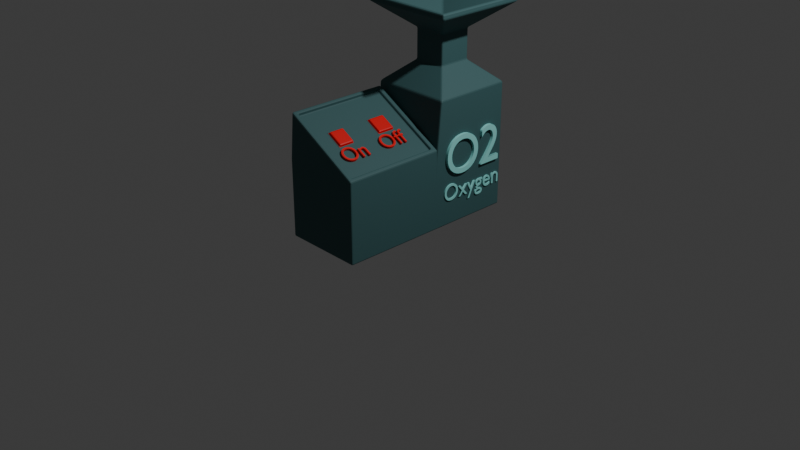 # Source: oxygen_generator.blend  (saved by Blender 4.2.66; exported with 4.5.12 LTS)
import bpy
from mathutils import Matrix  # noqa: F401  (used for matrix-valued properties, if any)

bpy.ops.wm.read_factory_settings(use_empty=True)
scene = bpy.context.scene
scene.name = 'Scene'

# ---- collections
col_collection = bpy.data.collections.new('Collection'); scene.collection.children.link(col_collection)

# ---- materials (node trees are filled in below, after node groups)
mat_material_001 = bpy.data.materials.new('Material.001')
mat_material_003 = bpy.data.materials.new('Material.003')
mat_material_004 = bpy.data.materials.new('Material.004')

# ---- material node trees
mat_material_001.use_nodes = True; mat_material_001.node_tree.nodes.clear()
_N = mat_material_001.node_tree.nodes; _L = mat_material_001.node_tree.links
n0 = _N.new('ShaderNodeBsdfPrincipled'); n0.name = 'Principled BSDF'; n0.location = (10, 300)
n0.inputs[0].default_value = (0.04098, 0.118, 0.1235, 1.0)
n0.inputs[2].default_value = 0.7124
n1 = _N.new('ShaderNodeOutputMaterial'); n1.name = 'Material Output'; n1.location = (300, 300)
_L.new(n0.outputs[0], n1.inputs[0])
n1.is_active_output = True
mat_material_003.use_nodes = True; mat_material_003.node_tree.nodes.clear()
_N = mat_material_003.node_tree.nodes; _L = mat_material_003.node_tree.links
n0 = _N.new('ShaderNodeBsdfPrincipled'); n0.name = 'Principled BSDF'; n0.location = (10, 300)
n0.inputs[0].default_value = (0.8001, 0.0, 0.002391, 1.0)
n1 = _N.new('ShaderNodeOutputMaterial'); n1.name = 'Material Output'; n1.location = (300, 300)
_L.new(n0.outputs[0], n1.inputs[0])
n1.is_active_output = True
mat_material_004.use_nodes = True; mat_material_004.node_tree.nodes.clear()
_N = mat_material_004.node_tree.nodes; _L = mat_material_004.node_tree.links
n0 = _N.new('ShaderNodeBsdfPrincipled'); n0.name = 'Principled BSDF'; n0.location = (10, 300)
n0.inputs[0].default_value = (0.303, 0.8001, 0.7614, 1.0)
n1 = _N.new('ShaderNodeOutputMaterial'); n1.name = 'Material Output'; n1.location = (300, 300)
_L.new(n0.outputs[0], n1.inputs[0])
n1.is_active_output = True

# ---- world
world_world = bpy.data.worlds.new('World'); scene.world = world_world
world_world.use_nodes = True; world_world.node_tree.nodes.clear()
_N = world_world.node_tree.nodes; _L = world_world.node_tree.links
n0 = _N.new('ShaderNodeOutputWorld'); n0.name = 'World Output'; n0.location = (300, 300)
n1 = _N.new('ShaderNodeBackground'); n1.name = 'Background'; n1.location = (10, 300)
n1.inputs[0].default_value = (0.05088, 0.05088, 0.05088, 1.0)
_L.new(n1.outputs[0], n0.inputs[0])
n0.is_active_output = True
world_world.color = (0.05088, 0.05088, 0.05088)
world_world.sun_shadow_jitter_overblur = 0.0

# ---- cameras
cam_camera = bpy.data.cameras.new('Camera')
cam_camera.clip_end = 100.0
cam_camera.ortho_scale = 7.314

# ---- lights
light_light = bpy.data.lights.new('Light', 'POINT')
light_light.energy = 1000.0
light_light.shadow_soft_size = 0.1

# ---- meshes
me_cube_001 = bpy.data.meshes.new('Cube.001')
me_cube_001.from_pydata([(-1.0, 0.06697, -0.003604), (-1.0, 0.06697, 3.104), (-1.0, 2.067, -0.003604), (-1.0, 2.067, 3.104), (1.0, 0.06697, -0.003604), (1.0, 0.06697, 3.104), (1.0, 2.067, -0.003604), (1.0, 2.067, 3.104), (-0.4105, 0.6565, 3.624), (-0.4105, 1.477, 3.624), (0.4105, 1.477, 3.624), (0.4105, 0.6565, 3.624), (-0.4105, 0.6565, 4.371), (-0.4105, 1.477, 4.371), (0.4105, 1.477, 4.371), (0.4105, 0.6565, 4.371), (-1.187, -0.1204, 4.987), (-1.187, 2.254, 4.987), (1.187, 2.254, 4.987), (1.187, -0.1204, 4.987), (-1.187, -0.1204, 5.117), (-1.187, 2.254, 5.117), (1.187, 2.254, 5.117), (1.187, -0.1204, 5.117), (-1.094, -0.02715, 5.117), (-1.094, 2.161, 5.117), (1.094, 2.161, 5.117), (1.094, -0.02715, 5.117), (-0.2003, 0.8667, 4.578), (-0.2003, 1.267, 4.578), (0.2003, 1.267, 4.578), (0.2003, 0.8667, 4.578), (-0.2003, 0.8667, 3.29), (-0.2003, 1.267, 3.29), (0.2003, 1.267, 3.29), (0.2003, 0.8667, 3.29), (-1.0, -2.617, -0.003604), (-1.0, -2.617, 1.911), (1.0, -2.617, 1.911), (1.0, -2.617, -0.003604), (-1.0, -0.04179, -0.003604), (-1.0, -0.04179, 1.911), (1.0, -0.04179, -0.003604), (1.0, -0.04179, 1.911), (1.0, -2.617, 1.979), (-0.896, -2.617, 3.035), (-0.896, -0.04179, 3.035), (1.0, -0.04179, 1.979), (0.9145, -2.501, 2.027), (-0.8101, -2.501, 2.987), (-0.8101, -0.1585, 2.987), (0.9145, -0.1585, 2.027), (0.8767, -2.501, 1.959), (-0.8479, -2.501, 2.92), (-0.8479, -0.1585, 2.92), (0.8767, -0.1585, 1.959), (-1.0, -2.231, -0.003604), (1.0, -2.231, -0.003604), (-1.0, -2.231, 1.911), (1.0, -2.231, 1.911), (-0.896, -2.231, 3.035), (1.0, -2.231, 1.979), (-0.8101, -2.149, 2.987), (0.9145, -2.149, 2.027), (-0.8479, -2.149, 2.92), (0.8767, -2.149, 1.959), (-1.0, -1.806, 1.911), (1.0, -1.806, 1.911), (-0.896, -1.806, 3.035), (1.0, -1.806, 1.979), (-0.8101, -1.763, 2.987), (0.9145, -1.763, 2.027), (-0.8479, -1.763, 2.92), (0.8767, -1.763, 1.959), (-1.0, -1.806, -0.003604), (1.0, -1.806, -0.003604), (-1.0, -0.977, 1.911), (1.0, -0.977, 1.911), (-0.896, -0.977, 3.035), (1.0, -0.977, 1.979), (-0.8101, -1.009, 2.987), (0.9145, -1.009, 2.027), (-0.8479, -1.009, 2.92), (0.8767, -1.009, 1.959), (-1.0, -0.977, -0.003604), (1.0, -0.977, -0.003604), (-1.0, -0.5094, 1.911), (1.0, -0.5094, 1.911), (-0.896, -0.5094, 3.035), (1.0, -0.5094, 1.979), (-0.8101, -0.5837, 2.987), (0.9145, -0.5837, 2.027), (-0.8479, -0.5837, 2.92), (0.8767, -0.5837, 1.959), (-1.0, -0.5094, -0.003604), (1.0, -0.5094, -0.003604), (-0.3047, 2.067, -0.003604), (-0.3047, 2.067, 3.104), (-0.3047, 0.06697, -0.003604), (-0.3047, 0.06697, 3.104), (-0.1251, 1.477, 3.624), (-0.1251, 0.6565, 3.624), (-0.1251, 1.477, 4.371), (-0.1251, 0.6565, 4.371), (-0.3618, 2.254, 4.987), (-0.3618, -0.1204, 4.987), (-0.3618, 2.254, 5.117), (-0.3618, -0.1204, 5.117), (-0.3333, 2.161, 5.117), (-0.3333, -0.02715, 5.117), (-0.06102, 1.267, 4.578), (-0.06102, 0.8667, 4.578), (-0.06102, 1.267, 3.29), (-0.06102, 0.8667, 3.29), (-0.3047, -2.617, -0.003604), (-0.3047, -2.617, 1.911), (-0.3047, -0.04179, 1.911), (-0.3047, -0.04179, -0.003604), (-0.2367, -2.617, 2.668), (-0.2367, -0.04179, 2.668), (-0.2105, -2.501, 2.653), (-0.2105, -0.1585, 2.653), (-0.2484, -2.501, 2.586), (-0.2484, -0.1585, 2.586), (-0.2484, -2.149, 2.586), (-0.3047, -2.231, -0.003604), (-0.3047, -1.806, -0.003604), (-0.2484, -1.763, 2.586), (-0.2484, -1.009, 2.586), (-0.3047, -0.977, -0.003604), (-0.3047, -0.5094, -0.003604), (-0.2484, -0.5837, 2.586), (0.1222, 2.067, 3.104), (0.1222, 0.06697, -0.003604), (0.05015, 1.477, 3.624), (0.05015, 1.477, 4.371), (0.1451, 2.254, 4.987), (0.1451, 2.254, 5.117), (0.1337, 2.161, 5.117), (0.02447, 1.267, 4.578), (0.02447, 1.267, 3.29), (0.1222, -2.617, -0.003604), (0.1222, -0.04179, 1.911), (0.168, -0.04179, 2.443), (0.1575, -0.1585, 2.448), (0.1197, -0.1585, 2.38), (0.1197, -2.149, 2.38), (0.1197, -1.763, 2.38), (0.1197, -1.009, 2.38), (0.1197, -0.5837, 2.38), (0.1222, 2.067, -0.003604), (0.1222, 0.06697, 3.104), (0.05015, 0.6565, 3.624), (0.05015, 0.6565, 4.371), (0.1451, -0.1204, 4.987), (0.1451, -0.1204, 5.117), (0.1337, -0.02715, 5.117), (0.02447, 0.8667, 4.578), (0.02447, 0.8667, 3.29), (0.1222, -2.617, 1.911), (0.1222, -0.04179, -0.003604), (0.168, -2.617, 2.443), (0.1575, -2.501, 2.448), (0.1197, -2.501, 2.38), (0.1222, -2.231, -0.003604), (0.1222, -1.806, -0.003604), (0.1222, -0.977, -0.003604), (0.1222, -0.5094, -0.003604), (-0.2167, -0.5837, 2.642), (-0.2167, -1.009, 2.642), (-0.2167, -1.763, 2.642), (-0.2167, -2.149, 2.642), (0.1513, -2.149, 2.437), (0.1513, -1.763, 2.437), (0.1513, -1.009, 2.437), (0.1513, -0.5837, 2.437)], [], [(0, 1, 3, 2), (150, 132, 7, 6), (6, 7, 5, 4), (58, 56, 36, 37), (150, 6, 4, 133), (5, 7, 10, 11), (9, 8, 12, 13), (3, 1, 8, 9), (151, 5, 11, 152), (97, 3, 9, 100), (153, 15, 19, 154), (152, 11, 15, 153), (100, 9, 13, 102), (11, 10, 14, 15), (19, 18, 22, 23), (102, 13, 17, 104), (15, 14, 18, 19), (13, 12, 16, 17), (155, 23, 27, 156), (17, 16, 20, 21), (154, 19, 23, 155), (104, 17, 21, 106), (108, 25, 29, 110), (106, 21, 25, 108), (23, 22, 26, 27), (21, 20, 24, 25), (31, 30, 34, 35), (27, 26, 30, 31), (25, 24, 28, 29), (156, 27, 31, 157), (112, 33, 32, 113), (29, 28, 32, 33), (157, 31, 35, 158), (110, 29, 33, 112), (114, 115, 37, 36), (164, 57, 39, 141), (87, 43, 47, 89), (57, 59, 38, 39), (4, 5, 43, 42), (99, 1, 41, 116), (133, 4, 42, 160), (1, 0, 40, 41), (161, 44, 48, 162), (58, 37, 45, 60), (159, 38, 44, 161), (116, 41, 46, 119), (121, 50, 54, 123), (119, 46, 50, 121), (60, 45, 49, 62), (89, 47, 51, 91), (124, 64, 53, 122), (62, 49, 53, 64), (91, 51, 55, 93), (162, 48, 52, 163), (48, 63, 65, 52), (70, 62, 64, 72), (127, 72, 64, 124), (44, 61, 63, 48), (68, 60, 62, 70), (66, 58, 60, 68), (75, 67, 59, 57), (38, 59, 61, 44), (165, 75, 57, 164), (66, 74, 56, 58), (76, 84, 74, 66), (166, 85, 75, 165), (85, 77, 67, 75), (76, 66, 68, 78), (78, 68, 70, 80), (128, 82, 72, 127), (80, 70, 72, 82), (63, 71, 73, 65), (61, 69, 71, 63), (59, 67, 69, 61), (90, 80, 82, 92), (131, 92, 82, 128), (88, 78, 80, 90), (86, 76, 78, 88), (95, 87, 77, 85), (167, 95, 85, 166), (86, 94, 84, 76), (71, 81, 83, 73), (69, 79, 81, 71), (67, 77, 79, 69), (41, 40, 94, 86), (160, 42, 95, 167), (42, 43, 87, 95), (41, 86, 88, 46), (46, 88, 90, 50), (123, 54, 92, 131), (50, 90, 92, 54), (81, 91, 93, 83), (79, 89, 91, 81), (77, 87, 89, 79), (145, 123, 131, 149), (40, 117, 130, 94), (94, 130, 129, 84), (128, 148, 174, 169), (148, 128, 127, 147), (84, 129, 126, 74), (74, 126, 125, 56), (131, 128, 169, 168), (49, 120, 122, 53), (146, 124, 122, 163), (143, 119, 121, 144), (144, 121, 123, 145), (142, 116, 119, 143), (37, 115, 118, 45), (45, 118, 120, 49), (0, 98, 117, 40), (151, 99, 116, 142), (56, 125, 114, 36), (141, 159, 115, 114), (139, 110, 112, 140), (28, 111, 113, 32), (140, 112, 113, 158), (24, 109, 111, 28), (137, 106, 108, 138), (138, 108, 110, 139), (136, 104, 106, 137), (16, 105, 107, 20), (20, 107, 109, 24), (135, 102, 104, 136), (134, 100, 102, 135), (8, 101, 103, 12), (12, 103, 105, 16), (132, 97, 100, 134), (1, 99, 101, 8), (2, 96, 98, 0), (2, 3, 97, 96), (7, 132, 134, 10), (10, 134, 135, 14), (14, 135, 136, 18), (18, 136, 137, 22), (26, 138, 139, 30), (22, 137, 138, 26), (34, 140, 158, 35), (30, 139, 140, 34), (39, 38, 159, 141), (5, 151, 142, 43), (43, 142, 143, 47), (51, 144, 145, 55), (47, 143, 144, 51), (65, 146, 163, 52), (73, 147, 146, 65), (83, 148, 147, 73), (93, 149, 148, 83), (55, 145, 149, 93), (117, 160, 167, 130), (130, 167, 166, 129), (129, 166, 165, 126), (126, 165, 164, 125), (120, 162, 163, 122), (115, 159, 161, 118), (118, 161, 162, 120), (98, 133, 160, 117), (125, 164, 141, 114), (111, 157, 158, 113), (109, 156, 157, 111), (105, 154, 155, 107), (107, 155, 156, 109), (101, 152, 153, 103), (103, 153, 154, 105), (99, 151, 152, 101), (96, 150, 133, 98), (96, 97, 132, 150), (175, 168, 169, 174), (173, 170, 171, 172), (124, 146, 172, 171), (148, 149, 175, 174), (146, 147, 173, 172), (149, 131, 168, 175), (127, 124, 171, 170), (147, 127, 170, 173)])
me_cube_001.polygons.foreach_set('material_index', [0, 0, 0, 0, 0, 0, 0, 0, 0, 0, 0, 0, 0, 0, 0, 0, 0, 0, 0, 0, 0, 0, 0, 0, 0, 0, 0, 0, 0, 0, 0, 0, 0, 0, 0, 0, 0, 0, 0, 0, 0, 0, 0, 0, 0, 0, 0, 0, 0, 0, 0, 0, 0, 0, 0, 0, 0, 0, 0, 0, 0, 0, 0, 0, 0, 0, 0, 0, 0, 0, 0, 0, 0, 0, 0, 0, 0, 0, 0, 0, 0, 0, 0, 0, 0, 0, 0, 0, 0, 0, 0, 0, 0, 0, 0, 0, 0, 1, 0, 0, 0, 1, 0, 0, 0, 0, 0, 0, 0, 0, 0, 0, 0, 0, 0, 0, 0, 0, 0, 0, 0, 0, 0, 0, 0, 0, 0, 0, 0, 0, 0, 0, 0, 0, 0, 0, 0, 0, 0, 0, 0, 0, 0, 0, 0, 0, 0, 0, 0, 0, 0, 0, 0, 0, 0, 0, 0, 0, 0, 0, 0, 0, 0, 0, 0, 0, 1, 1, 1, 1, 1, 1, 1, 1])
_uv = me_cube_001.uv_layers.new(name='UVMap')
_uv.uv.foreach_set('vector', [0.375, 0.0, 0.625, 0.0, 0.625, 0.25, 0.375, 0.25, 0.375, 0.3903, 0.625, 0.3903, 0.625, 0.5, 0.375, 0.5, 0.375, 0.5, 0.625, 0.5, 0.625, 0.75, 0.375, 0.75, 0.625, 0.0, 0.375, 0.0, 0.375, 0.0, 0.625, 0.0, 0.2653, 0.5, 0.375, 0.5, 0.375, 0.75, 0.2653, 0.75, 0.625, 0.75, 0.625, 0.5, 0.625, 0.5, 0.625, 0.75, 0.625, 0.25, 0.625, 0.0, 0.625, 0.0, 0.625, 0.25, 0.625, 0.25, 0.625, 0.0, 0.625, 0.0, 0.625, 0.25, 0.625, 0.8597, 0.625, 0.75, 0.625, 0.75, 0.625, 0.8597, 0.625, 0.3369, 0.625, 0.25, 0.625, 0.25, 0.625, 0.3369, 0.625, 0.8597, 0.625, 0.75, 0.625, 0.75, 0.625, 0.8597, 0.625, 0.8597, 0.625, 0.75, 0.625, 0.75, 0.625, 0.8597, 0.625, 0.3369, 0.625, 0.25, 0.625, 0.25, 0.625, 0.3369, 0.625, 0.75, 0.625, 0.5, 0.625, 0.5, 0.625, 0.75, 0.625, 0.75, 0.625, 0.5, 0.625, 0.5, 0.625, 0.75, 0.625, 0.3369, 0.625, 0.25, 0.625, 0.25, 0.625, 0.3369, 0.625, 0.75, 0.625, 0.5, 0.625, 0.5, 0.625, 0.75, 0.625, 0.25, 0.625, 0.0, 0.625, 0.0, 0.625, 0.25, 0.625, 0.8597, 0.625, 0.75, 0.625, 0.75, 0.625, 0.8597, 0.625, 0.25, 0.625, 0.0, 0.625, 0.0, 0.625, 0.25, 0.625, 0.8597, 0.625, 0.75, 0.625, 0.75, 0.625, 0.8597, 0.625, 0.3369, 0.625, 0.25, 0.625, 0.25, 0.625, 0.3369, 0.625, 0.3369, 0.625, 0.25, 0.625, 0.25, 0.625, 0.3369, 0.625, 0.3369, 0.625, 0.25, 0.625, 0.25, 0.625, 0.3369, 0.625, 0.75, 0.625, 0.5, 0.625, 0.5, 0.625, 0.75, 0.625, 0.25, 0.625, 0.0, 0.625, 0.0, 0.625, 0.25, 0.625, 0.75, 0.625, 0.5, 0.625, 0.5, 0.625, 0.75, 0.625, 0.75, 0.625, 0.5, 0.625, 0.5, 0.625, 0.75, 0.625, 0.25, 0.625, 0.0, 0.625, 0.0, 0.625, 0.25, 0.625, 0.8597, 0.625, 0.75, 0.625, 0.75, 0.625, 0.8597, 0.7881, 0.5, 0.875, 0.5, 0.875, 0.75, 0.7881, 0.75, 0.625, 0.25, 0.625, 0.0, 0.625, 0.0, 0.625, 0.25, 0.625, 0.8597, 0.625, 0.75, 0.625, 0.75, 0.625, 0.8597, 0.625, 0.3369, 0.625, 0.25, 0.625, 0.25, 0.625, 0.3369, 0.375, 0.9131, 0.625, 0.9131, 0.625, 1.0, 0.375, 1.0, 0.2653, 0.75, 0.375, 0.75, 0.375, 0.75, 0.2653, 0.75, 0.625, 0.75, 0.625, 0.75, 0.625, 0.75, 0.625, 0.75, 0.375, 0.75, 0.625, 0.75, 0.625, 0.75, 0.375, 0.75, 0.375, 0.75, 0.625, 0.75, 0.625, 0.75, 0.375, 0.75, 0.625, 0.9131, 0.625, 1.0, 0.625, 1.0, 0.625, 0.9131, 0.2653, 0.75, 0.375, 0.75, 0.375, 0.75, 0.2653, 0.75, 0.625, 0.0, 0.375, 0.0, 0.375, 0.0, 0.625, 0.0, 0.625, 0.8597, 0.625, 0.75, 0.625, 0.75, 0.625, 0.8597, 0.625, 0.0, 0.625, 0.0, 0.625, 0.0, 0.625, 0.0, 0.625, 0.8597, 0.625, 0.75, 0.625, 0.75, 0.625, 0.8597, 0.625, 0.9131, 0.625, 1.0, 0.625, 1.0, 0.625, 0.9131, 0.625, 0.9131, 0.625, 1.0, 0.625, 1.0, 0.625, 0.9131, 0.625, 0.9131, 0.625, 1.0, 0.625, 1.0, 0.625, 0.9131, 0.625, 0.0, 0.625, 0.0, 0.625, 0.0, 0.625, 0.0, 0.625, 0.75, 0.625, 0.75, 0.625, 0.75, 0.625, 0.75, 0.625, 0.9131, 0.625, 1.0, 0.625, 1.0, 0.625, 0.9131, 0.625, 0.0, 0.625, 0.0, 0.625, 0.0, 0.625, 0.0, 0.625, 0.75, 0.625, 0.75, 0.625, 0.75, 0.625, 0.75, 0.625, 0.8597, 0.625, 0.75, 0.625, 0.75, 0.625, 0.8597, 0.625, 0.75, 0.625, 0.75, 0.625, 0.75, 0.625, 0.75, 0.625, 0.0, 0.625, 0.0, 0.625, 0.0, 0.625, 0.0, 0.625, 0.9131, 0.625, 1.0, 0.625, 1.0, 0.625, 0.9131, 0.625, 0.75, 0.625, 0.75, 0.625, 0.75, 0.625, 0.75, 0.625, 0.0, 0.625, 0.0, 0.625, 0.0, 0.625, 0.0, 0.625, 0.0, 0.625, 0.0, 0.625, 0.0, 0.625, 0.0, 0.375, 0.75, 0.625, 0.75, 0.625, 0.75, 0.375, 0.75, 0.625, 0.75, 0.625, 0.75, 0.625, 0.75, 0.625, 0.75, 0.2653, 0.75, 0.375, 0.75, 0.375, 0.75, 0.2653, 0.75, 0.625, 0.0, 0.375, 0.0, 0.375, 0.0, 0.625, 0.0, 0.625, 0.0, 0.375, 0.0, 0.375, 0.0, 0.625, 0.0, 0.2653, 0.75, 0.375, 0.75, 0.375, 0.75, 0.2653, 0.75, 0.375, 0.75, 0.625, 0.75, 0.625, 0.75, 0.375, 0.75, 0.625, 0.0, 0.625, 0.0, 0.625, 0.0, 0.625, 0.0, 0.625, 0.0, 0.625, 0.0, 0.625, 0.0, 0.625, 0.0, 0.625, 0.9131, 0.625, 1.0, 0.625, 1.0, 0.625, 0.9131, 0.625, 0.0, 0.625, 0.0, 0.625, 0.0, 0.625, 0.0, 0.625, 0.75, 0.625, 0.75, 0.625, 0.75, 0.625, 0.75, 0.625, 0.75, 0.625, 0.75, 0.625, 0.75, 0.625, 0.75, 0.625, 0.75, 0.625, 0.75, 0.625, 0.75, 0.625, 0.75, 0.625, 0.0, 0.625, 0.0, 0.625, 0.0, 0.625, 0.0, 0.625, 0.9131, 0.625, 1.0, 0.625, 1.0, 0.625, 0.9131, 0.625, 0.0, 0.625, 0.0, 0.625, 0.0, 0.625, 0.0, 0.625, 0.0, 0.625, 0.0, 0.625, 0.0, 0.625, 0.0, 0.375, 0.75, 0.625, 0.75, 0.625, 0.75, 0.375, 0.75, 0.2653, 0.75, 0.375, 0.75, 0.375, 0.75, 0.2653, 0.75, 0.625, 0.0, 0.375, 0.0, 0.375, 0.0, 0.625, 0.0, 0.625, 0.75, 0.625, 0.75, 0.625, 0.75, 0.625, 0.75, 0.625, 0.75, 0.625, 0.75, 0.625, 0.75, 0.625, 0.75, 0.625, 0.75, 0.625, 0.75, 0.625, 0.75, 0.625, 0.75, 0.625, 0.0, 0.375, 0.0, 0.375, 0.0, 0.625, 0.0, 0.2653, 0.75, 0.375, 0.75, 0.375, 0.75, 0.2653, 0.75, 0.375, 0.75, 0.625, 0.75, 0.625, 0.75, 0.375, 0.75, 0.625, 0.0, 0.625, 0.0, 0.625, 0.0, 0.625, 0.0, 0.625, 0.0, 0.625, 0.0, 0.625, 0.0, 0.625, 0.0, 0.625, 0.9131, 0.625, 1.0, 0.625, 1.0, 0.625, 0.9131, 0.625, 0.0, 0.625, 0.0, 0.625, 0.0, 0.625, 0.0, 0.625, 0.75, 0.625, 0.75, 0.625, 0.75, 0.625, 0.75, 0.625, 0.75, 0.625, 0.75, 0.625, 0.75, 0.625, 0.75, 0.625, 0.75, 0.625, 0.75, 0.625, 0.75, 0.625, 0.75, 0.625, 0.8597, 0.625, 0.9131, 0.625, 0.9131, 0.625, 0.8597, 0.125, 0.75, 0.2119, 0.75, 0.2119, 0.75, 0.125, 0.75, 0.125, 0.75, 0.2119, 0.75, 0.2119, 0.75, 0.125, 0.75, 0.625, 0.9131, 0.625, 0.8597, 0.625, 0.8597, 0.625, 0.9131, 0.625, 0.8597, 0.625, 0.9131, 0.625, 0.9131, 0.625, 0.8597, 0.125, 0.75, 0.2119, 0.75, 0.2119, 0.75, 0.125, 0.75, 0.125, 0.75, 0.2119, 0.75, 0.2119, 0.75, 0.125, 0.75, 0.625, 0.9131, 0.625, 0.9131, 0.625, 0.9131, 0.625, 0.9131, 0.625, 1.0, 0.625, 0.9131, 0.625, 0.9131, 0.625, 1.0, 0.625, 0.8597, 0.625, 0.9131, 0.625, 0.9131, 0.625, 0.8597, 0.625, 0.8597, 0.625, 0.9131, 0.625, 0.9131, 0.625, 0.8597, 0.625, 0.8597, 0.625, 0.9131, 0.625, 0.9131, 0.625, 0.8597, 0.625, 0.8597, 0.625, 0.9131, 0.625, 0.9131, 0.625, 0.8597, 0.625, 1.0, 0.625, 0.9131, 0.625, 0.9131, 0.625, 1.0, 0.625, 1.0, 0.625, 0.9131, 0.625, 0.9131, 0.625, 1.0, 0.125, 0.75, 0.2119, 0.75, 0.2119, 0.75, 0.125, 0.75, 0.625, 0.8597, 0.625, 0.9131, 0.625, 0.9131, 0.625, 0.8597, 0.125, 0.75, 0.2119, 0.75, 0.2119, 0.75, 0.125, 0.75, 0.375, 0.8597, 0.625, 0.8597, 0.625, 0.9131, 0.375, 0.9131, 0.625, 0.3903, 0.625, 0.3369, 0.625, 0.3369, 0.625, 0.3903, 0.625, 1.0, 0.625, 0.9131, 0.625, 0.9131, 0.625, 1.0, 0.7347, 0.5, 0.7881, 0.5, 0.7881, 0.75, 0.7347, 0.75, 0.625, 1.0, 0.625, 0.9131, 0.625, 0.9131, 0.625, 1.0, 0.625, 0.3903, 0.625, 0.3369, 0.625, 0.3369, 0.625, 0.3903, 0.625, 0.3903, 0.625, 0.3369, 0.625, 0.3369, 0.625, 0.3903, 0.625, 0.3903, 0.625, 0.3369, 0.625, 0.3369, 0.625, 0.3903, 0.625, 1.0, 0.625, 0.9131, 0.625, 0.9131, 0.625, 1.0, 0.625, 1.0, 0.625, 0.9131, 0.625, 0.9131, 0.625, 1.0, 0.625, 0.3903, 0.625, 0.3369, 0.625, 0.3369, 0.625, 0.3903, 0.625, 0.3903, 0.625, 0.3369, 0.625, 0.3369, 0.625, 0.3903, 0.625, 1.0, 0.625, 0.9131, 0.625, 0.9131, 0.625, 1.0, 0.625, 1.0, 0.625, 0.9131, 0.625, 0.9131, 0.625, 1.0, 0.625, 0.3903, 0.625, 0.3369, 0.625, 0.3369, 0.625, 0.3903, 0.625, 1.0, 0.625, 0.9131, 0.625, 0.9131, 0.625, 1.0, 0.125, 0.5, 0.2119, 0.5, 0.2119, 0.75, 0.125, 0.75, 0.375, 0.25, 0.625, 0.25, 0.625, 0.3369, 0.375, 0.3369, 0.625, 0.5, 0.625, 0.3903, 0.625, 0.3903, 0.625, 0.5, 0.625, 0.5, 0.625, 0.3903, 0.625, 0.3903, 0.625, 0.5, 0.625, 0.5, 0.625, 0.3903, 0.625, 0.3903, 0.625, 0.5, 0.625, 0.5, 0.625, 0.3903, 0.625, 0.3903, 0.625, 0.5, 0.625, 0.5, 0.625, 0.3903, 0.625, 0.3903, 0.625, 0.5, 0.625, 0.5, 0.625, 0.3903, 0.625, 0.3903, 0.625, 0.5, 0.625, 0.5, 0.7347, 0.5, 0.7347, 0.75, 0.625, 0.75, 0.625, 0.5, 0.625, 0.3903, 0.625, 0.3903, 0.625, 0.5, 0.375, 0.75, 0.625, 0.75, 0.625, 0.8597, 0.375, 0.8597, 0.625, 0.75, 0.625, 0.8597, 0.625, 0.8597, 0.625, 0.75, 0.625, 0.75, 0.625, 0.8597, 0.625, 0.8597, 0.625, 0.75, 0.625, 0.75, 0.625, 0.8597, 0.625, 0.8597, 0.625, 0.75, 0.625, 0.75, 0.625, 0.8597, 0.625, 0.8597, 0.625, 0.75, 0.625, 0.75, 0.625, 0.8597, 0.625, 0.8597, 0.625, 0.75, 0.625, 0.75, 0.625, 0.8597, 0.625, 0.8597, 0.625, 0.75, 0.625, 0.75, 0.625, 0.8597, 0.625, 0.8597, 0.625, 0.75, 0.625, 0.75, 0.625, 0.8597, 0.625, 0.8597, 0.625, 0.75, 0.625, 0.75, 0.625, 0.8597, 0.625, 0.8597, 0.625, 0.75, 0.2119, 0.75, 0.2653, 0.75, 0.2653, 0.75, 0.2119, 0.75, 0.2119, 0.75, 0.2653, 0.75, 0.2653, 0.75, 0.2119, 0.75, 0.2119, 0.75, 0.2653, 0.75, 0.2653, 0.75, 0.2119, 0.75, 0.2119, 0.75, 0.2653, 0.75, 0.2653, 0.75, 0.2119, 0.75, 0.625, 0.9131, 0.625, 0.8597, 0.625, 0.8597, 0.625, 0.9131, 0.625, 0.9131, 0.625, 0.8597, 0.625, 0.8597, 0.625, 0.9131, 0.625, 0.9131, 0.625, 0.8597, 0.625, 0.8597, 0.625, 0.9131, 0.2119, 0.75, 0.2653, 0.75, 0.2653, 0.75, 0.2119, 0.75, 0.2119, 0.75, 0.2653, 0.75, 0.2653, 0.75, 0.2119, 0.75, 0.625, 0.9131, 0.625, 0.8597, 0.625, 0.8597, 0.625, 0.9131, 0.625, 0.9131, 0.625, 0.8597, 0.625, 0.8597, 0.625, 0.9131, 0.625, 0.9131, 0.625, 0.8597, 0.625, 0.8597, 0.625, 0.9131, 0.625, 0.9131, 0.625, 0.8597, 0.625, 0.8597, 0.625, 0.9131, 0.625, 0.9131, 0.625, 0.8597, 0.625, 0.8597, 0.625, 0.9131, 0.625, 0.9131, 0.625, 0.8597, 0.625, 0.8597, 0.625, 0.9131, 0.625, 0.9131, 0.625, 0.8597, 0.625, 0.8597, 0.625, 0.9131, 0.2119, 0.5, 0.2653, 0.5, 0.2653, 0.75, 0.2119, 0.75, 0.375, 0.3369, 0.625, 0.3369, 0.625, 0.3903, 0.375, 0.3903, 0.625, 0.8597, 0.625, 0.9131, 0.625, 0.9131, 0.625, 0.8597, 0.625, 0.8597, 0.625, 0.9131, 0.625, 0.9131, 0.625, 0.8597, 0.625, 0.9131, 0.625, 0.8597, 0.625, 0.8597, 0.625, 0.9131, 0.625, 0.8597, 0.625, 0.8597, 0.625, 0.8597, 0.625, 0.8597, 0.625, 0.8597, 0.625, 0.8597, 0.625, 0.8597, 0.625, 0.8597, 0.625, 0.8597, 0.625, 0.9131, 0.625, 0.9131, 0.625, 0.8597, 0.625, 0.9131, 0.625, 0.9131, 0.625, 0.9131, 0.625, 0.9131, 0.625, 0.8597, 0.625, 0.9131, 0.625, 0.9131, 0.625, 0.8597])
me_cube_001.materials.append(mat_material_001)
me_cube_001.materials.append(mat_material_003)
me_cube_001.update()

# ---- curves / text
txt_text = bpy.data.curves.new('Text', 'FONT')
txt_text.dimensions = '2D'
txt_text.body = 'On'
txt_text.materials.append(mat_material_003)
txt_text.extrude = 0.05
txt_text_001 = bpy.data.curves.new('Text.001', 'FONT')
txt_text_001.dimensions = '2D'
txt_text_001.body = 'Off'
txt_text_001.materials.append(mat_material_003)
txt_text_001.extrude = 0.05
txt_text_002 = bpy.data.curves.new('Text.002', 'FONT')
txt_text_002.dimensions = '2D'
txt_text_002.body = 'O2'
txt_text_002.materials.append(mat_material_004)
txt_text_002.extrude = 0.05
txt_text_003 = bpy.data.curves.new('Text.003', 'FONT')
txt_text_003.dimensions = '2D'
txt_text_003.body = 'Oxygen'
txt_text_003.materials.append(mat_material_004)
txt_text_003.extrude = 0.05

# ---- objects
ob_light = bpy.data.objects.new('Light', light_light)
ob_camera = bpy.data.objects.new('Camera', cam_camera)
ob_cube = bpy.data.objects.new('Cube', me_cube_001)
ob_text = bpy.data.objects.new('Text', txt_text)
ob_text_001 = bpy.data.objects.new('Text.001', txt_text_001)
ob_text_002 = bpy.data.objects.new('Text.002', txt_text_002)
ob_text_003 = bpy.data.objects.new('Text.003', txt_text_003)

# ---- transforms, parenting, visibility, modifiers, constraints
ob_light.location = (4.076, 1.005, 5.904)
ob_light.rotation_euler = (0.6503, 0.05522, 1.866)
ob_light.lock_rotations_4d = False
ob_light.empty_display_type = 'ARROWS'
ob_light.color = (0.0, 0.0, 0.0, 0.0)
ob_light.lineart.crease_threshold = 0.0
ob_camera.location = (7.359, -6.926, 4.958)
ob_camera.rotation_euler = (1.109, 0.0, 0.8149)
ob_camera.lock_rotations_4d = False
ob_camera.empty_display_type = 'ARROWS'
ob_camera.color = (0.0, 0.0, 0.0, 0.0)
ob_camera.display_type = 'WIRE'
ob_camera.lineart.crease_threshold = 0.0
ob_cube.location = (0.0, 0.1196, -2.98e-08)
ob_cube.scale = (0.4295, 0.4295, 0.4295)
_m = ob_cube.modifiers.new('Bevel', 'BEVEL')
_m.width = 0.05
_m.width_pct = 0.05
_m.segments = 2
ob_text.parent = ob_cube
ob_text.matrix_parent_inverse = Matrix(((2.73, -0.0, 0.0, -0.0), (-0.0, 2.73, -0.0, 0.0), (0.0, -0.0, 2.73, 8.135e-08), (-0.0, 0.0, -0.0, 1.0)))
ob_text.location = (0.1958, -0.8465, 0.8006)
ob_text.rotation_euler = (0.5043, 3.827e-08, 1.571)
ob_text.scale = (0.1988, 0.1988, 0.1988)
ob_text_001.parent = ob_cube
ob_text_001.matrix_parent_inverse = Matrix(((2.73, -0.0, 0.0, -0.0), (-0.0, 2.73, -0.0, 0.0), (0.0, -0.0, 2.73, 8.135e-08), (-0.0, 0.0, -0.0, 1.0)))
ob_text_001.location = (0.1958, -0.4471, 0.8006)
ob_text_001.rotation_euler = (0.5043, 3.827e-08, 1.571)
ob_text_001.scale = (0.1988, 0.1988, 0.1988)
ob_text_002.parent = ob_cube
ob_text_002.matrix_parent_inverse = Matrix(((2.73, -0.0, 0.0, -0.0), (-0.0, 2.73, -0.0, 0.0), (0.0, -0.0, 2.73, 8.135e-08), (-0.0, 0.0, -0.0, 1.0)))
ob_text_002.location = (0.3664, 0.05987, 0.4555)
ob_text_002.rotation_euler = (1.571, -0.0, 1.571)
ob_text_002.scale = (0.498, 0.498, 0.498)
ob_text_003.parent = ob_cube
ob_text_003.matrix_parent_inverse = Matrix(((2.73, -0.0, 0.0, -0.0), (-0.0, 2.73, -0.0, 0.0), (0.0, -0.0, 2.73, 8.135e-08), (-0.0, 0.0, -0.0, 1.0)))
ob_text_003.location = (0.3664, 0.05987, 0.2269)
ob_text_003.rotation_euler = (1.571, -0.0, 1.571)
ob_text_003.scale = (0.2149, 0.2149, 0.2149)

# ---- collection membership
col_collection.objects.link(ob_light)
col_collection.objects.link(ob_camera)
col_collection.objects.link(ob_cube)
col_collection.objects.link(ob_text)
col_collection.objects.link(ob_text_001)
col_collection.objects.link(ob_text_002)
col_collection.objects.link(ob_text_003)

# ---- scene / render settings (as saved in the file)
scene.camera = ob_camera
scene.frame_start = 1; scene.frame_end = 250; scene.frame_set(1)
scene.render.engine = 'BLENDER_EEVEE_NEXT'
bpy.context.view_layer.update()
